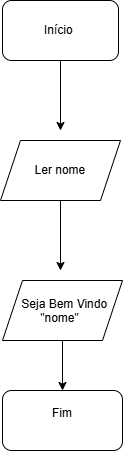

The diagram above was exported from draw.io. Its source (the exported page's mxGraphModel, read from the mxfile embedded in the PNG):
<mxGraphModel dx="860" dy="465" grid="1" gridSize="10" guides="1" tooltips="1" connect="1" arrows="1" fold="1" page="1" pageScale="1" pageWidth="827" pageHeight="1169" math="0" shadow="0">
  <root>
    <mxCell id="0" />
    <mxCell id="1" parent="0" />
    <mxCell id="956wsb1q11fhvCQNgEBR-10" edge="1" parent="1" source="956wsb1q11fhvCQNgEBR-1" style="edgeStyle=orthogonalEdgeStyle;rounded=0;orthogonalLoop=1;jettySize=auto;html=1;" value="">
      <mxGeometry relative="1" as="geometry">
        <mxPoint x="414" y="140" as="targetPoint" />
      </mxGeometry>
    </mxCell>
    <mxCell id="956wsb1q11fhvCQNgEBR-1" parent="1" style="rounded=1;whiteSpace=wrap;html=1;" value="Início&amp;nbsp;" vertex="1">
      <mxGeometry height="60" width="116" x="356" y="10" as="geometry" />
    </mxCell>
    <mxCell id="956wsb1q11fhvCQNgEBR-5" parent="1" style="rounded=1;whiteSpace=wrap;html=1;" value="Fim&lt;div&gt;&lt;br&gt;&lt;/div&gt;" vertex="1">
      <mxGeometry height="60" width="120" x="356" y="400" as="geometry" />
    </mxCell>
    <mxCell id="956wsb1q11fhvCQNgEBR-11" edge="1" parent="1" source="956wsb1q11fhvCQNgEBR-7" style="edgeStyle=orthogonalEdgeStyle;rounded=0;orthogonalLoop=1;jettySize=auto;html=1;" value="">
      <mxGeometry relative="1" as="geometry">
        <mxPoint x="414" y="280" as="targetPoint" />
      </mxGeometry>
    </mxCell>
    <mxCell id="956wsb1q11fhvCQNgEBR-7" parent="1" style="shape=parallelogram;perimeter=parallelogramPerimeter;whiteSpace=wrap;html=1;shapeInside=1;fixedSize=1;" value="&lt;br&gt;&lt;br&gt;&lt;div&gt;Ler nome&lt;/div&gt;" vertex="1">
      <mxGeometry height="60" width="120" x="354" y="150" as="geometry" />
    </mxCell>
    <mxCell id="b5m01LcFEm3dfwjiHaqI-2" edge="1" parent="1" source="b5m01LcFEm3dfwjiHaqI-1" style="edgeStyle=orthogonalEdgeStyle;rounded=0;orthogonalLoop=1;jettySize=auto;html=1;" target="956wsb1q11fhvCQNgEBR-5" value="">
      <mxGeometry relative="1" as="geometry" />
    </mxCell>
    <mxCell id="b5m01LcFEm3dfwjiHaqI-1" parent="1" style="shape=parallelogram;perimeter=parallelogramPerimeter;whiteSpace=wrap;html=1;shapeInside=1;fixedSize=1;" value="Seja Bem Vindo &quot;nome&quot;" vertex="1">
      <mxGeometry height="60" width="120" x="356" y="290" as="geometry" />
    </mxCell>
  </root>
</mxGraphModel>